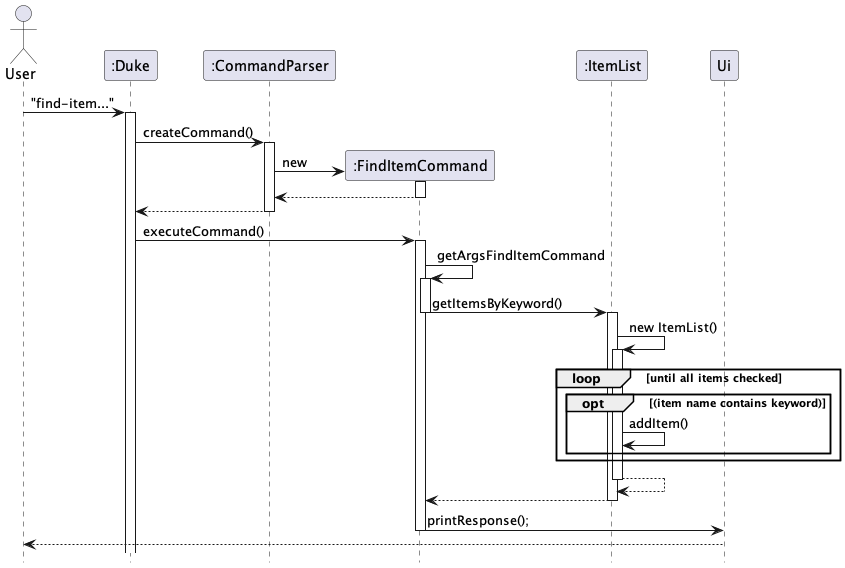

The diagram above was rendered by PlantUML. Its source (embedded in the PNG):
@startuml
hide footbox

Actor User
"User" -> ":Duke": "find-item..."
activate ":Duke"
":Duke" -> ":CommandParser": createCommand()
activate ":CommandParser"
":CommandParser" -> ":FindItemCommand"**: new
activate ":FindItemCommand"
return
":CommandParser" --> ":Duke"
deactivate

":Duke" -> ":FindItemCommand" : executeCommand()
activate ":FindItemCommand"
":FindItemCommand" -> ":FindItemCommand" : getArgsFindItemCommand
activate ":FindItemCommand"
":FindItemCommand" -> ":ItemList" : getItemsByKeyword()
deactivate ":FindItemCommand"
activate ":ItemList"
":ItemList" -> ":ItemList" : new ItemList()
activate ":ItemList"
    loop until all items checked
        opt (item name contains keyword)
            ":ItemList" -> ":ItemList" : addItem()
        end
    end
return
return
":FindItemCommand" -> "Ui": printResponse();
deactivate ":FindItemCommand"
Ui --> User:


@enduml